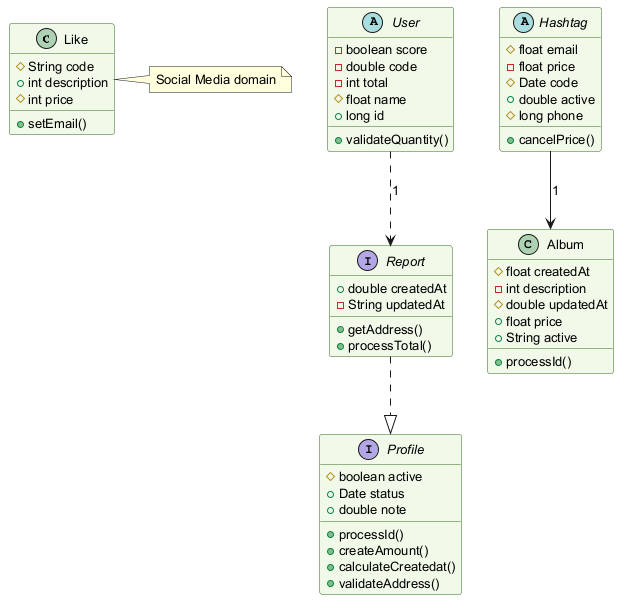

The diagram above was rendered by PlantUML. Its source (embedded in the PNG):
@startuml
skinparam backgroundColor #FFFFFF
skinparam classBackgroundColor #F1F8E9
skinparam classBorderColor #33691E
skinparam defaultFontSize 13
class Like {
  #String code
  +int description
  #int price
  +setEmail()
}
interface Report {
  +double createdAt
  -String updatedAt
  +getAddress()
  +processTotal()
}
class Album {
  #float createdAt
  -int description
  #double updatedAt
  +float price
  +String active
  +processId()
}
abstract class Hashtag {
  #float email
  -float price
  #Date code
  +double active
  #long phone
  +cancelPrice()
}
interface Profile {
  #boolean active
  +Date status
  +double note
  +processId()
  +createAmount()
  +calculateCreatedat()
  +validateAddress()
}
abstract class User {
  -boolean score
  -double code
  -int total
  #float name
  +long id
  +validateQuantity()
}
Report ..|> Profile
User ..> Report : "1"
Hashtag --> Album : "1"
note right of Like : Social Media domain
@enduml